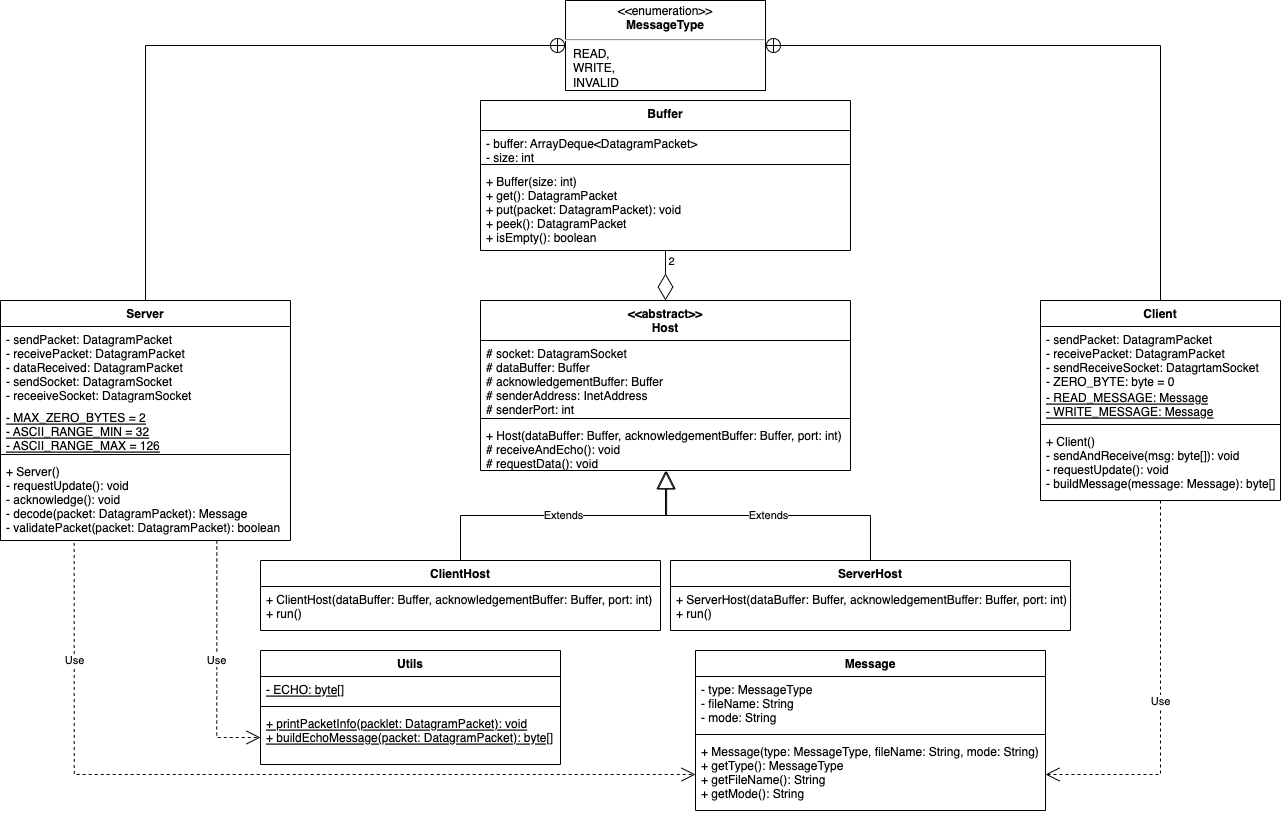

The diagram above was exported from draw.io. Its source (the exported page's mxGraphModel, read from the mxfile embedded in the PNG):
<mxGraphModel dx="2620" dy="2015" grid="1" gridSize="10" guides="1" tooltips="1" connect="1" arrows="1" fold="1" page="1" pageScale="1" pageWidth="827" pageHeight="1169" math="0" shadow="0">
  <root>
    <mxCell id="0" />
    <mxCell id="1" parent="0" />
    <mxCell id="6rs7XVm9cVkv58H6jDH--1" value="Server" style="swimlane;fontStyle=1;align=center;verticalAlign=top;childLayout=stackLayout;horizontal=1;startSize=26;horizontalStack=0;resizeParent=1;resizeParentMax=0;resizeLast=0;collapsible=1;marginBottom=0;" vertex="1" parent="1">
      <mxGeometry x="-390" y="210" width="290" height="240" as="geometry" />
    </mxCell>
    <mxCell id="6rs7XVm9cVkv58H6jDH--2" value="- sendPacket: DatagramPacket&#10;- receivePacket: DatagramPacket&#10;- dataReceived: DatagramPacket&#10;- sendSocket: DatagramSocket&#10;- receeiveSocket: DatagramSocket" style="text;strokeColor=none;fillColor=none;align=left;verticalAlign=top;spacingLeft=4;spacingRight=4;overflow=hidden;rotatable=0;points=[[0,0.5],[1,0.5]];portConstraint=eastwest;" vertex="1" parent="6rs7XVm9cVkv58H6jDH--1">
      <mxGeometry y="26" width="290" height="84" as="geometry" />
    </mxCell>
    <mxCell id="6rs7XVm9cVkv58H6jDH--35" value="- MAX_ZERO_BYTES = 2&#10;- ASCII_RANGE_MIN = 32&#10;- ASCII_RANGE_MAX = 126" style="text;strokeColor=none;fillColor=none;align=left;verticalAlign=top;spacingLeft=4;spacingRight=4;overflow=hidden;rotatable=0;points=[[0,0.5],[1,0.5]];portConstraint=eastwest;fontStyle=4;spacing=2;spacingTop=-6;" vertex="1" parent="6rs7XVm9cVkv58H6jDH--1">
      <mxGeometry y="110" width="290" height="40" as="geometry" />
    </mxCell>
    <mxCell id="6rs7XVm9cVkv58H6jDH--3" value="" style="line;strokeWidth=1;fillColor=none;align=left;verticalAlign=middle;spacingTop=-1;spacingLeft=3;spacingRight=3;rotatable=0;labelPosition=right;points=[];portConstraint=eastwest;strokeColor=inherit;" vertex="1" parent="6rs7XVm9cVkv58H6jDH--1">
      <mxGeometry y="150" width="290" height="8" as="geometry" />
    </mxCell>
    <mxCell id="6rs7XVm9cVkv58H6jDH--4" value="+ Server()&#10;- requestUpdate(): void&#10;- acknowledge(): void&#10;- decode(packet: DatagramPacket): Message&#10;- validatePacket(packet: DatagramPacket): boolean" style="text;strokeColor=none;fillColor=none;align=left;verticalAlign=top;spacingLeft=4;spacingRight=4;overflow=hidden;rotatable=0;points=[[0,0.5],[1,0.5]];portConstraint=eastwest;" vertex="1" parent="6rs7XVm9cVkv58H6jDH--1">
      <mxGeometry y="158" width="290" height="82" as="geometry" />
    </mxCell>
    <mxCell id="6rs7XVm9cVkv58H6jDH--5" value="&lt;&lt;abstract&gt;&gt;&#10;Host" style="swimlane;fontStyle=1;align=center;verticalAlign=top;childLayout=stackLayout;horizontal=1;startSize=40;horizontalStack=0;resizeParent=1;resizeParentMax=0;resizeLast=0;collapsible=1;marginBottom=0;" vertex="1" parent="1">
      <mxGeometry x="90" y="210" width="370" height="170" as="geometry" />
    </mxCell>
    <mxCell id="6rs7XVm9cVkv58H6jDH--6" value="# socket: DatagramSocket&#10;# dataBuffer: Buffer&#10;# acknowledgementBuffer: Buffer&#10;# senderAddress: InetAddress&#10;# senderPort: int" style="text;strokeColor=none;fillColor=none;align=left;verticalAlign=top;spacingLeft=4;spacingRight=4;overflow=hidden;rotatable=0;points=[[0,0.5],[1,0.5]];portConstraint=eastwest;" vertex="1" parent="6rs7XVm9cVkv58H6jDH--5">
      <mxGeometry y="40" width="370" height="74" as="geometry" />
    </mxCell>
    <mxCell id="6rs7XVm9cVkv58H6jDH--7" value="" style="line;strokeWidth=1;fillColor=none;align=left;verticalAlign=middle;spacingTop=-1;spacingLeft=3;spacingRight=3;rotatable=0;labelPosition=right;points=[];portConstraint=eastwest;strokeColor=inherit;" vertex="1" parent="6rs7XVm9cVkv58H6jDH--5">
      <mxGeometry y="114" width="370" height="8" as="geometry" />
    </mxCell>
    <mxCell id="6rs7XVm9cVkv58H6jDH--8" value="+ Host(dataBuffer: Buffer, acknowledgementBuffer: Buffer, port: int)&#10;# receiveAndEcho(): void&#10;# requestData(): void" style="text;strokeColor=none;fillColor=none;align=left;verticalAlign=top;spacingLeft=4;spacingRight=4;overflow=hidden;rotatable=0;points=[[0,0.5],[1,0.5]];portConstraint=eastwest;" vertex="1" parent="6rs7XVm9cVkv58H6jDH--5">
      <mxGeometry y="122" width="370" height="48" as="geometry" />
    </mxCell>
    <mxCell id="6rs7XVm9cVkv58H6jDH--9" value="Client" style="swimlane;fontStyle=1;align=center;verticalAlign=top;childLayout=stackLayout;horizontal=1;startSize=26;horizontalStack=0;resizeParent=1;resizeParentMax=0;resizeLast=0;collapsible=1;marginBottom=0;" vertex="1" parent="1">
      <mxGeometry x="650" y="210" width="240" height="200" as="geometry" />
    </mxCell>
    <mxCell id="6rs7XVm9cVkv58H6jDH--10" value="- sendPacket: DatagramPacket&#10;- receivePacket: DatagramPacket&#10;- sendReceiveSocket: DatagrtamSocket&#10;- ZERO_BYTE: byte = 0" style="text;strokeColor=none;fillColor=none;align=left;verticalAlign=top;spacingLeft=4;spacingRight=4;overflow=hidden;rotatable=0;points=[[0,0.5],[1,0.5]];portConstraint=eastwest;" vertex="1" parent="6rs7XVm9cVkv58H6jDH--9">
      <mxGeometry y="26" width="240" height="64" as="geometry" />
    </mxCell>
    <mxCell id="6rs7XVm9cVkv58H6jDH--11" value="- READ_MESSAGE: Message&#10;- WRITE_MESSAGE: Message" style="text;strokeColor=none;fillColor=none;align=left;verticalAlign=top;spacingLeft=4;spacingRight=4;overflow=hidden;rotatable=0;points=[[0,0.5],[1,0.5]];portConstraint=eastwest;fontStyle=4;spacing=2;spacingTop=-6;" vertex="1" parent="6rs7XVm9cVkv58H6jDH--9">
      <mxGeometry y="90" width="240" height="30" as="geometry" />
    </mxCell>
    <mxCell id="6rs7XVm9cVkv58H6jDH--12" value="" style="line;strokeWidth=1;fillColor=none;align=left;verticalAlign=middle;spacingTop=-1;spacingLeft=3;spacingRight=3;rotatable=0;labelPosition=right;points=[];portConstraint=eastwest;strokeColor=inherit;" vertex="1" parent="6rs7XVm9cVkv58H6jDH--9">
      <mxGeometry y="120" width="240" height="8" as="geometry" />
    </mxCell>
    <mxCell id="6rs7XVm9cVkv58H6jDH--13" value="+ Client()&#10;- sendAndReceive(msg: byte[]): void&#10;- requestUpdate(): void&#10;- buildMessage(message: Message): byte[]" style="text;strokeColor=none;fillColor=none;align=left;verticalAlign=top;spacingLeft=4;spacingRight=4;overflow=hidden;rotatable=0;points=[[0,0.5],[1,0.5]];portConstraint=eastwest;" vertex="1" parent="6rs7XVm9cVkv58H6jDH--9">
      <mxGeometry y="128" width="240" height="72" as="geometry" />
    </mxCell>
    <mxCell id="6rs7XVm9cVkv58H6jDH--14" value="Message" style="swimlane;fontStyle=1;align=center;verticalAlign=top;childLayout=stackLayout;horizontal=1;startSize=26;horizontalStack=0;resizeParent=1;resizeParentMax=0;resizeLast=0;collapsible=1;marginBottom=0;" vertex="1" parent="1">
      <mxGeometry x="305" y="560" width="350" height="160" as="geometry" />
    </mxCell>
    <mxCell id="6rs7XVm9cVkv58H6jDH--15" value="- type: MessageType&#10;- fileName: String&#10;- mode: String" style="text;strokeColor=none;fillColor=none;align=left;verticalAlign=top;spacingLeft=4;spacingRight=4;overflow=hidden;rotatable=0;points=[[0,0.5],[1,0.5]];portConstraint=eastwest;" vertex="1" parent="6rs7XVm9cVkv58H6jDH--14">
      <mxGeometry y="26" width="350" height="54" as="geometry" />
    </mxCell>
    <mxCell id="6rs7XVm9cVkv58H6jDH--16" value="" style="line;strokeWidth=1;fillColor=none;align=left;verticalAlign=middle;spacingTop=-1;spacingLeft=3;spacingRight=3;rotatable=0;labelPosition=right;points=[];portConstraint=eastwest;strokeColor=inherit;" vertex="1" parent="6rs7XVm9cVkv58H6jDH--14">
      <mxGeometry y="80" width="350" height="8" as="geometry" />
    </mxCell>
    <mxCell id="6rs7XVm9cVkv58H6jDH--17" value="+ Message(type: MessageType, fileName: String, mode: String)&#10;+ getType(): MessageType&#10;+ getFileName(): String&#10;+ getMode(): String" style="text;strokeColor=none;fillColor=none;align=left;verticalAlign=top;spacingLeft=4;spacingRight=4;overflow=hidden;rotatable=0;points=[[0,0.5],[1,0.5]];portConstraint=eastwest;" vertex="1" parent="6rs7XVm9cVkv58H6jDH--14">
      <mxGeometry y="88" width="350" height="72" as="geometry" />
    </mxCell>
    <mxCell id="6rs7XVm9cVkv58H6jDH--18" value="&lt;p style=&quot;margin:0px;margin-top:4px;text-align:center;&quot;&gt;&amp;lt;&amp;lt;enumeration&amp;gt;&amp;gt;&lt;br&gt;&lt;b&gt;MessageType&lt;/b&gt;&lt;/p&gt;&lt;hr&gt;&lt;p style=&quot;margin:0px;margin-left:8px;text-align:left;&quot;&gt;READ,&lt;/p&gt;&lt;p style=&quot;margin:0px;margin-left:8px;text-align:left;&quot;&gt;WRITE,&lt;/p&gt;&lt;p style=&quot;margin:0px;margin-left:8px;text-align:left;&quot;&gt;INVALID&lt;br&gt;&lt;br&gt;&lt;/p&gt;" style="shape=rect;html=1;overflow=fill;whiteSpace=wrap;" vertex="1" parent="1">
      <mxGeometry x="175" y="-90" width="200" height="90" as="geometry" />
    </mxCell>
    <mxCell id="6rs7XVm9cVkv58H6jDH--23" value="Utils" style="swimlane;fontStyle=1;align=center;verticalAlign=top;childLayout=stackLayout;horizontal=1;startSize=26;horizontalStack=0;resizeParent=1;resizeParentMax=0;resizeLast=0;collapsible=1;marginBottom=0;" vertex="1" parent="1">
      <mxGeometry x="-130" y="560" width="300" height="114" as="geometry" />
    </mxCell>
    <mxCell id="6rs7XVm9cVkv58H6jDH--38" value="- ECHO: byte[]" style="text;strokeColor=none;fillColor=none;align=left;verticalAlign=top;spacingLeft=4;spacingRight=4;overflow=hidden;rotatable=0;points=[[0,0.5],[1,0.5]];portConstraint=eastwest;fontStyle=4" vertex="1" parent="6rs7XVm9cVkv58H6jDH--23">
      <mxGeometry y="26" width="300" height="26" as="geometry" />
    </mxCell>
    <mxCell id="6rs7XVm9cVkv58H6jDH--39" value="" style="line;strokeWidth=1;fillColor=none;align=left;verticalAlign=middle;spacingTop=-1;spacingLeft=3;spacingRight=3;rotatable=0;labelPosition=right;points=[];portConstraint=eastwest;strokeColor=inherit;" vertex="1" parent="6rs7XVm9cVkv58H6jDH--23">
      <mxGeometry y="52" width="300" height="8" as="geometry" />
    </mxCell>
    <mxCell id="6rs7XVm9cVkv58H6jDH--24" value="+ printPacketInfo(packlet: DatagramPacket): void&#10;+ buildEchoMessage(packet: DatagramPacket): byte[]" style="text;strokeColor=none;fillColor=none;align=left;verticalAlign=top;spacingLeft=4;spacingRight=4;overflow=hidden;rotatable=0;points=[[0,0.5],[1,0.5]];portConstraint=eastwest;fontStyle=4" vertex="1" parent="6rs7XVm9cVkv58H6jDH--23">
      <mxGeometry y="60" width="300" height="54" as="geometry" />
    </mxCell>
    <mxCell id="6rs7XVm9cVkv58H6jDH--28" value="ClientHost" style="swimlane;fontStyle=1;align=center;verticalAlign=top;childLayout=stackLayout;horizontal=1;startSize=26;horizontalStack=0;resizeParent=1;resizeParentMax=0;resizeLast=0;collapsible=1;marginBottom=0;" vertex="1" parent="1">
      <mxGeometry x="-130" y="470" width="400" height="70" as="geometry" />
    </mxCell>
    <mxCell id="6rs7XVm9cVkv58H6jDH--31" value="+ ClientHost(dataBuffer: Buffer, acknowledgementBuffer: Buffer, port: int)&#10;+ run()" style="text;strokeColor=none;fillColor=none;align=left;verticalAlign=top;spacingLeft=4;spacingRight=4;overflow=hidden;rotatable=0;points=[[0,0.5],[1,0.5]];portConstraint=eastwest;" vertex="1" parent="6rs7XVm9cVkv58H6jDH--28">
      <mxGeometry y="26" width="400" height="44" as="geometry" />
    </mxCell>
    <mxCell id="6rs7XVm9cVkv58H6jDH--33" value="ServerHost" style="swimlane;fontStyle=1;align=center;verticalAlign=top;childLayout=stackLayout;horizontal=1;startSize=26;horizontalStack=0;resizeParent=1;resizeParentMax=0;resizeLast=0;collapsible=1;marginBottom=0;" vertex="1" parent="1">
      <mxGeometry x="280" y="470" width="400" height="70" as="geometry" />
    </mxCell>
    <mxCell id="6rs7XVm9cVkv58H6jDH--34" value="+ ServerHost(dataBuffer: Buffer, acknowledgementBuffer: Buffer, port: int)&#10;+ run()" style="text;strokeColor=none;fillColor=none;align=left;verticalAlign=top;spacingLeft=4;spacingRight=4;overflow=hidden;rotatable=0;points=[[0,0.5],[1,0.5]];portConstraint=eastwest;" vertex="1" parent="6rs7XVm9cVkv58H6jDH--33">
      <mxGeometry y="26" width="400" height="44" as="geometry" />
    </mxCell>
    <mxCell id="6rs7XVm9cVkv58H6jDH--40" value="Buffer" style="swimlane;fontStyle=1;align=center;verticalAlign=top;childLayout=stackLayout;horizontal=1;startSize=30;horizontalStack=0;resizeParent=1;resizeParentMax=0;resizeLast=0;collapsible=1;marginBottom=0;" vertex="1" parent="1">
      <mxGeometry x="90" y="10" width="370" height="150" as="geometry" />
    </mxCell>
    <mxCell id="6rs7XVm9cVkv58H6jDH--41" value="- buffer: ArrayDeque&lt;DatagramPacket&gt;&#10;- size: int" style="text;strokeColor=none;fillColor=none;align=left;verticalAlign=top;spacingLeft=4;spacingRight=4;overflow=hidden;rotatable=0;points=[[0,0.5],[1,0.5]];portConstraint=eastwest;" vertex="1" parent="6rs7XVm9cVkv58H6jDH--40">
      <mxGeometry y="30" width="370" height="30" as="geometry" />
    </mxCell>
    <mxCell id="6rs7XVm9cVkv58H6jDH--42" value="" style="line;strokeWidth=1;fillColor=none;align=left;verticalAlign=middle;spacingTop=-1;spacingLeft=3;spacingRight=3;rotatable=0;labelPosition=right;points=[];portConstraint=eastwest;strokeColor=inherit;" vertex="1" parent="6rs7XVm9cVkv58H6jDH--40">
      <mxGeometry y="60" width="370" height="8" as="geometry" />
    </mxCell>
    <mxCell id="6rs7XVm9cVkv58H6jDH--43" value="+ Buffer(size: int)&#10;+ get(): DatagramPacket&#10;+ put(packet: DatagramPacket): void&#10;+ peek(): DatagramPacket&#10;+ isEmpty(): boolean" style="text;strokeColor=none;fillColor=none;align=left;verticalAlign=top;spacingLeft=4;spacingRight=4;overflow=hidden;rotatable=0;points=[[0,0.5],[1,0.5]];portConstraint=eastwest;" vertex="1" parent="6rs7XVm9cVkv58H6jDH--40">
      <mxGeometry y="68" width="370" height="82" as="geometry" />
    </mxCell>
    <mxCell id="WP53W97dyniFoCTl6N3c-1" value="Extends" style="endArrow=block;endSize=16;endFill=0;html=1;rounded=0;entryX=0.5;entryY=1.005;entryDx=0;entryDy=0;entryPerimeter=0;exitX=0.5;exitY=0;exitDx=0;exitDy=0;edgeStyle=orthogonalEdgeStyle;" edge="1" parent="1" source="6rs7XVm9cVkv58H6jDH--33" target="6rs7XVm9cVkv58H6jDH--8">
      <mxGeometry width="160" relative="1" as="geometry">
        <mxPoint x="120" y="450" as="sourcePoint" />
        <mxPoint x="280" y="450" as="targetPoint" />
      </mxGeometry>
    </mxCell>
    <mxCell id="WP53W97dyniFoCTl6N3c-2" value="Extends" style="endArrow=block;endSize=16;endFill=0;html=1;rounded=0;entryX=0.503;entryY=1.005;entryDx=0;entryDy=0;entryPerimeter=0;exitX=0.5;exitY=0;exitDx=0;exitDy=0;edgeStyle=orthogonalEdgeStyle;" edge="1" parent="1" source="6rs7XVm9cVkv58H6jDH--28" target="6rs7XVm9cVkv58H6jDH--8">
      <mxGeometry width="160" relative="1" as="geometry">
        <mxPoint x="120" y="450" as="sourcePoint" />
        <mxPoint x="280" y="450" as="targetPoint" />
      </mxGeometry>
    </mxCell>
    <mxCell id="WP53W97dyniFoCTl6N3c-5" value="" style="endArrow=diamondThin;endFill=0;endSize=24;html=1;rounded=0;exitX=0.5;exitY=1;exitDx=0;exitDy=0;exitPerimeter=0;edgeStyle=orthogonalEdgeStyle;" edge="1" parent="1" source="6rs7XVm9cVkv58H6jDH--43" target="6rs7XVm9cVkv58H6jDH--5">
      <mxGeometry width="160" relative="1" as="geometry">
        <mxPoint x="-100" y="260" as="sourcePoint" />
        <mxPoint x="290" y="180" as="targetPoint" />
        <Array as="points" />
      </mxGeometry>
    </mxCell>
    <mxCell id="Hvw5T1BDvp8hSSHNAbRG-1" value="2" style="edgeLabel;html=1;align=center;verticalAlign=middle;resizable=0;points=[];" vertex="1" connectable="0" parent="WP53W97dyniFoCTl6N3c-5">
      <mxGeometry x="-0.9175" y="4" relative="1" as="geometry">
        <mxPoint x="1" y="8" as="offset" />
      </mxGeometry>
    </mxCell>
    <mxCell id="V7xvfnss8rqriTs-0xai-1" value="" style="endArrow=none;html=1;rounded=0;strokeWidth=1;entryX=0.5;entryY=0;entryDx=0;entryDy=0;exitX=0;exitY=0.5;exitDx=0;exitDy=0;startArrow=circlePlus;startFill=0;edgeStyle=orthogonalEdgeStyle;" edge="1" parent="1" source="6rs7XVm9cVkv58H6jDH--18" target="6rs7XVm9cVkv58H6jDH--1">
      <mxGeometry width="50" height="50" relative="1" as="geometry">
        <mxPoint x="260" y="85" as="sourcePoint" />
        <mxPoint x="65" y="210" as="targetPoint" />
      </mxGeometry>
    </mxCell>
    <mxCell id="V7xvfnss8rqriTs-0xai-2" value="" style="endArrow=none;html=1;rounded=0;strokeWidth=1;entryX=0.5;entryY=0;entryDx=0;entryDy=0;exitX=1;exitY=0.5;exitDx=0;exitDy=0;startArrow=circlePlus;startFill=0;edgeStyle=orthogonalEdgeStyle;" edge="1" parent="1" source="6rs7XVm9cVkv58H6jDH--18" target="6rs7XVm9cVkv58H6jDH--9">
      <mxGeometry width="50" height="50" relative="1" as="geometry">
        <mxPoint x="625" y="40" as="sourcePoint" />
        <mxPoint x="140" y="265" as="targetPoint" />
      </mxGeometry>
    </mxCell>
    <mxCell id="Hvw5T1BDvp8hSSHNAbRG-2" value="Use" style="endArrow=open;endSize=12;dashed=1;html=1;rounded=0;exitX=0.746;exitY=1;exitDx=0;exitDy=0;exitPerimeter=0;entryX=0;entryY=0.5;entryDx=0;entryDy=0;edgeStyle=orthogonalEdgeStyle;" edge="1" parent="1" source="6rs7XVm9cVkv58H6jDH--4" target="6rs7XVm9cVkv58H6jDH--24">
      <mxGeometry width="160" relative="1" as="geometry">
        <mxPoint x="120" y="400" as="sourcePoint" />
        <mxPoint x="280" y="400" as="targetPoint" />
      </mxGeometry>
    </mxCell>
    <mxCell id="Hvw5T1BDvp8hSSHNAbRG-3" value="Use" style="endArrow=open;endSize=12;dashed=1;html=1;rounded=0;exitX=0.5;exitY=1;exitDx=0;exitDy=0;exitPerimeter=0;entryX=1;entryY=0.5;entryDx=0;entryDy=0;edgeStyle=orthogonalEdgeStyle;" edge="1" parent="1" source="6rs7XVm9cVkv58H6jDH--13" target="6rs7XVm9cVkv58H6jDH--17">
      <mxGeometry x="0.0356" width="160" relative="1" as="geometry">
        <mxPoint x="660" y="650" as="sourcePoint" />
        <mxPoint x="820" y="650" as="targetPoint" />
        <mxPoint as="offset" />
      </mxGeometry>
    </mxCell>
    <mxCell id="Hvw5T1BDvp8hSSHNAbRG-4" value="Use" style="endArrow=open;endSize=12;dashed=1;html=1;rounded=0;exitX=0.254;exitY=1.03;exitDx=0;exitDy=0;exitPerimeter=0;edgeStyle=orthogonalEdgeStyle;entryX=0;entryY=0.5;entryDx=0;entryDy=0;" edge="1" parent="1" source="6rs7XVm9cVkv58H6jDH--4" target="6rs7XVm9cVkv58H6jDH--17">
      <mxGeometry x="-0.7243" width="160" relative="1" as="geometry">
        <mxPoint x="-390" y="580" as="sourcePoint" />
        <mxPoint x="270" y="684" as="targetPoint" />
        <Array as="points">
          <mxPoint x="-316" y="684" />
        </Array>
        <mxPoint as="offset" />
      </mxGeometry>
    </mxCell>
  </root>
</mxGraphModel>